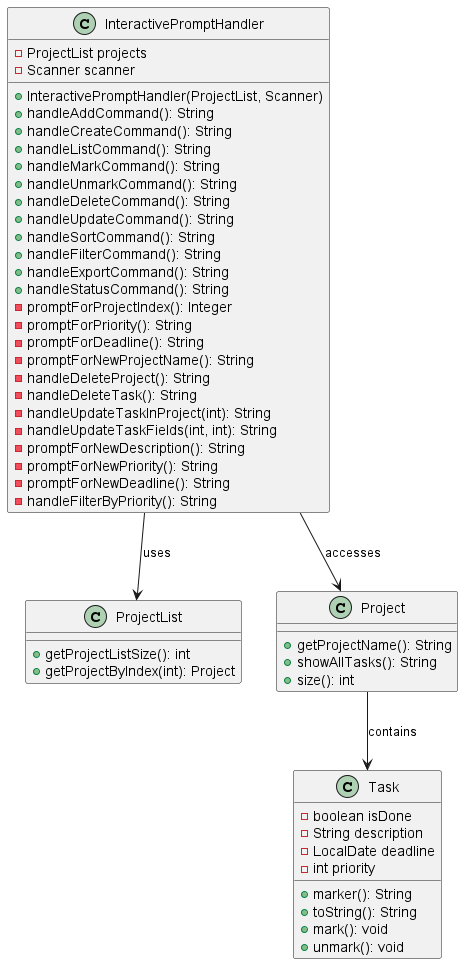

The diagram above was rendered by PlantUML. Its source (embedded in the PNG):
@startuml InteractivePromptHandler Class Diagram

class InteractivePromptHandler {
    -ProjectList projects
    -Scanner scanner
    +InteractivePromptHandler(ProjectList, Scanner)
    +handleAddCommand(): String
    +handleCreateCommand(): String
    +handleListCommand(): String
    +handleMarkCommand(): String
    +handleUnmarkCommand(): String
    +handleDeleteCommand(): String
    +handleUpdateCommand(): String
    +handleSortCommand(): String
    +handleFilterCommand(): String
    +handleExportCommand(): String
    +handleStatusCommand(): String
    -promptForProjectIndex(): Integer
    -promptForPriority(): String
    -promptForDeadline(): String
    -promptForNewProjectName(): String
    -handleDeleteProject(): String
    -handleDeleteTask(): String
    -handleUpdateTaskInProject(int): String
    -handleUpdateTaskFields(int, int): String
    -promptForNewDescription(): String
    -promptForNewPriority(): String
    -promptForNewDeadline(): String
    -handleFilterByPriority(): String
}

class ProjectList {
    +getProjectListSize(): int
    +getProjectByIndex(int): Project
}

class Project {
    +getProjectName(): String
    +showAllTasks(): String
    +size(): int
}

class Task {
    -boolean isDone
    -String description
    -LocalDate deadline
    -int priority
    +marker(): String
    +toString(): String
    +mark(): void
    +unmark(): void
}

InteractivePromptHandler --> ProjectList : uses
InteractivePromptHandler --> Project : accesses
Project --> Task : contains
@enduml